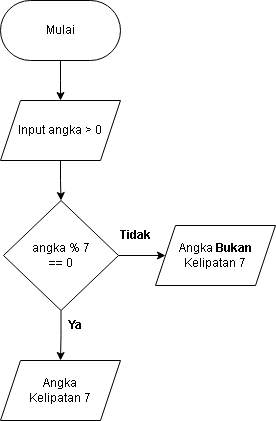

The diagram above was exported from draw.io. Its source (the exported page's mxGraphModel, read from the mxfile embedded in the PNG):
<mxGraphModel dx="880" dy="1584" grid="1" gridSize="10" guides="1" tooltips="1" connect="1" arrows="1" fold="1" page="1" pageScale="1" pageWidth="850" pageHeight="1100" math="0" shadow="0">
  <root>
    <mxCell id="0" />
    <mxCell id="1" parent="0" />
    <mxCell id="THki3txtq8NycGxDOIUU-3" style="edgeStyle=orthogonalEdgeStyle;rounded=0;orthogonalLoop=1;jettySize=auto;html=1;exitX=0.5;exitY=1;exitDx=0;exitDy=0;entryX=0.5;entryY=0;entryDx=0;entryDy=0;" edge="1" parent="1" source="THki3txtq8NycGxDOIUU-1">
      <mxGeometry relative="1" as="geometry">
        <mxPoint x="425" y="-370" as="targetPoint" />
      </mxGeometry>
    </mxCell>
    <mxCell id="THki3txtq8NycGxDOIUU-1" value="Mulai" style="rounded=1;whiteSpace=wrap;html=1;arcSize=50;" vertex="1" parent="1">
      <mxGeometry x="365" y="-470" width="120" height="60" as="geometry" />
    </mxCell>
    <mxCell id="THki3txtq8NycGxDOIUU-6" style="edgeStyle=orthogonalEdgeStyle;rounded=0;orthogonalLoop=1;jettySize=auto;html=1;exitX=0.5;exitY=1;exitDx=0;exitDy=0;entryX=0.5;entryY=0;entryDx=0;entryDy=0;" edge="1" parent="1" source="THki3txtq8NycGxDOIUU-4" target="THki3txtq8NycGxDOIUU-5">
      <mxGeometry relative="1" as="geometry" />
    </mxCell>
    <mxCell id="THki3txtq8NycGxDOIUU-4" value="Input angka &amp;gt; 0" style="shape=parallelogram;perimeter=parallelogramPerimeter;whiteSpace=wrap;html=1;fixedSize=1;" vertex="1" parent="1">
      <mxGeometry x="365" y="-370" width="120" height="60" as="geometry" />
    </mxCell>
    <mxCell id="THki3txtq8NycGxDOIUU-9" style="edgeStyle=orthogonalEdgeStyle;rounded=0;orthogonalLoop=1;jettySize=auto;html=1;exitX=1;exitY=0.5;exitDx=0;exitDy=0;" edge="1" parent="1" source="THki3txtq8NycGxDOIUU-5" target="THki3txtq8NycGxDOIUU-8">
      <mxGeometry relative="1" as="geometry" />
    </mxCell>
    <mxCell id="THki3txtq8NycGxDOIUU-11" style="edgeStyle=orthogonalEdgeStyle;rounded=0;orthogonalLoop=1;jettySize=auto;html=1;exitX=0.5;exitY=1;exitDx=0;exitDy=0;entryX=0.5;entryY=0;entryDx=0;entryDy=0;" edge="1" parent="1" source="THki3txtq8NycGxDOIUU-5" target="THki3txtq8NycGxDOIUU-10">
      <mxGeometry relative="1" as="geometry" />
    </mxCell>
    <mxCell id="THki3txtq8NycGxDOIUU-5" value="angka % 7 &lt;br&gt;== 0" style="rhombus;whiteSpace=wrap;html=1;" vertex="1" parent="1">
      <mxGeometry x="368" y="-270" width="115" height="110" as="geometry" />
    </mxCell>
    <mxCell id="THki3txtq8NycGxDOIUU-8" value="Angka &lt;b&gt;Bukan &lt;/b&gt;Kelipatan 7" style="shape=parallelogram;perimeter=parallelogramPerimeter;whiteSpace=wrap;html=1;fixedSize=1;" vertex="1" parent="1">
      <mxGeometry x="520" y="-245" width="120" height="60" as="geometry" />
    </mxCell>
    <mxCell id="THki3txtq8NycGxDOIUU-10" value="Angka &lt;br&gt;Kelipatan 7" style="shape=parallelogram;perimeter=parallelogramPerimeter;whiteSpace=wrap;html=1;fixedSize=1;" vertex="1" parent="1">
      <mxGeometry x="365" y="-110" width="120" height="60" as="geometry" />
    </mxCell>
    <mxCell id="THki3txtq8NycGxDOIUU-12" value="&lt;b&gt;Ya&lt;/b&gt;" style="text;html=1;strokeColor=none;fillColor=none;align=center;verticalAlign=middle;whiteSpace=wrap;rounded=0;" vertex="1" parent="1">
      <mxGeometry x="410" y="-160" width="60" height="30" as="geometry" />
    </mxCell>
    <mxCell id="THki3txtq8NycGxDOIUU-13" value="&lt;b&gt;Tidak&lt;/b&gt;" style="text;html=1;strokeColor=none;fillColor=none;align=center;verticalAlign=middle;whiteSpace=wrap;rounded=0;" vertex="1" parent="1">
      <mxGeometry x="470" y="-250" width="60" height="30" as="geometry" />
    </mxCell>
  </root>
</mxGraphModel>